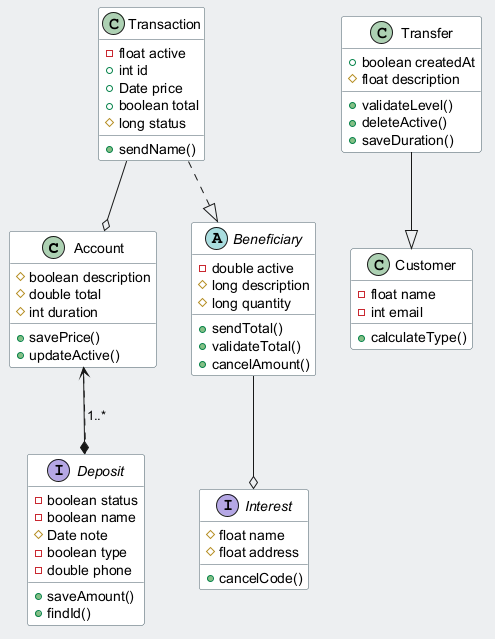

The diagram above was rendered by PlantUML. Its source (embedded in the PNG):
@startuml
skinparam backgroundColor #ECEFF1
skinparam classBackgroundColor #FFFFFF
skinparam classBorderColor #455A64
class Account {
  #boolean description
  #double total
  #int duration
  +savePrice()
  +updateActive()
}
interface Interest {
  #float name
  #float address
  +cancelCode()
}
class Transaction {
  -float active
  +int id
  +Date price
  +boolean total
  #long status
  +sendName()
}
abstract class Beneficiary {
  -double active
  #long description
  #long quantity
  +sendTotal()
  +validateTotal()
  +cancelAmount()
}
class Customer {
  -float name
  -int email
  +calculateType()
}
class Transfer {
  +boolean createdAt
  #float description
  +validateLevel()
  +deleteActive()
  +saveDuration()
}
interface Deposit {
  -boolean status
  -boolean name
  #Date note
  -boolean type
  -double phone
  +saveAmount()
  +findId()
}
Account --* Deposit
Beneficiary --o Interest
Transaction ..|> Beneficiary
Transaction --o Account
Deposit ..> Account : "1..*"
Transfer --|> Customer
@enduml